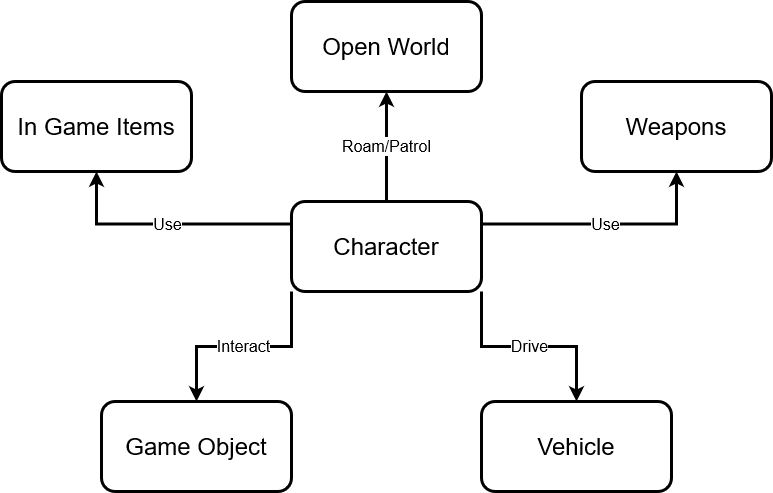

The diagram above was exported from draw.io. Its source (the exported page's mxGraphModel, read from the mxfile embedded in the PNG):
<mxGraphModel dx="1245" dy="443" grid="1" gridSize="10" guides="1" tooltips="1" connect="1" arrows="1" fold="1" page="1" pageScale="1" pageWidth="850" pageHeight="1100" math="0" shadow="0">
  <root>
    <mxCell id="0" />
    <mxCell id="1" parent="0" />
    <mxCell id="FLnLAmMG_InDP3P4FJMe-1" value="Roam/Patrol" style="edgeStyle=orthogonalEdgeStyle;rounded=0;orthogonalLoop=1;jettySize=auto;html=1;entryX=0.5;entryY=1;entryDx=0;entryDy=0;fontSize=16;strokeWidth=3;" parent="1" source="1J10HzMSyGZru3gA6xuf-2" target="1J10HzMSyGZru3gA6xuf-3" edge="1">
      <mxGeometry relative="1" as="geometry" />
    </mxCell>
    <mxCell id="FLnLAmMG_InDP3P4FJMe-3" value="Use" style="edgeStyle=orthogonalEdgeStyle;rounded=0;orthogonalLoop=1;jettySize=auto;html=1;exitX=1;exitY=0.25;exitDx=0;exitDy=0;entryX=0.5;entryY=1;entryDx=0;entryDy=0;fontSize=16;strokeWidth=3;" parent="1" source="1J10HzMSyGZru3gA6xuf-2" target="1J10HzMSyGZru3gA6xuf-5" edge="1">
      <mxGeometry relative="1" as="geometry" />
    </mxCell>
    <mxCell id="FLnLAmMG_InDP3P4FJMe-6" value="Interact" style="edgeStyle=orthogonalEdgeStyle;rounded=0;orthogonalLoop=1;jettySize=auto;html=1;exitX=0;exitY=1;exitDx=0;exitDy=0;fontSize=16;strokeWidth=3;" parent="1" source="1J10HzMSyGZru3gA6xuf-2" target="1J10HzMSyGZru3gA6xuf-15" edge="1">
      <mxGeometry relative="1" as="geometry" />
    </mxCell>
    <mxCell id="FLnLAmMG_InDP3P4FJMe-7" value="Drive" style="edgeStyle=orthogonalEdgeStyle;rounded=0;orthogonalLoop=1;jettySize=auto;html=1;exitX=1;exitY=1;exitDx=0;exitDy=0;entryX=0.5;entryY=0;entryDx=0;entryDy=0;fontSize=16;strokeWidth=3;" parent="1" source="1J10HzMSyGZru3gA6xuf-2" target="1J10HzMSyGZru3gA6xuf-4" edge="1">
      <mxGeometry relative="1" as="geometry" />
    </mxCell>
    <mxCell id="FLnLAmMG_InDP3P4FJMe-8" value="Use" style="edgeStyle=orthogonalEdgeStyle;rounded=0;orthogonalLoop=1;jettySize=auto;html=1;exitX=0;exitY=0.25;exitDx=0;exitDy=0;entryX=0.5;entryY=1;entryDx=0;entryDy=0;fontSize=16;strokeWidth=3;" parent="1" source="1J10HzMSyGZru3gA6xuf-2" target="1J10HzMSyGZru3gA6xuf-6" edge="1">
      <mxGeometry relative="1" as="geometry" />
    </mxCell>
    <mxCell id="1J10HzMSyGZru3gA6xuf-2" value="&lt;font style=&quot;font-size: 24px&quot;&gt;Character&lt;/font&gt;" style="rounded=1;whiteSpace=wrap;html=1;strokeWidth=3;" parent="1" vertex="1">
      <mxGeometry x="210" y="210" width="190" height="90" as="geometry" />
    </mxCell>
    <mxCell id="1J10HzMSyGZru3gA6xuf-3" value="&lt;font style=&quot;font-size: 24px&quot;&gt;Open World&lt;br&gt;&lt;/font&gt;" style="rounded=1;whiteSpace=wrap;html=1;strokeWidth=3;" parent="1" vertex="1">
      <mxGeometry x="210" y="10" width="190" height="90" as="geometry" />
    </mxCell>
    <mxCell id="1J10HzMSyGZru3gA6xuf-4" value="&lt;font style=&quot;font-size: 24px&quot;&gt;Vehicle&lt;br&gt;&lt;/font&gt;" style="rounded=1;whiteSpace=wrap;html=1;strokeWidth=3;" parent="1" vertex="1">
      <mxGeometry x="400" y="410" width="190" height="90" as="geometry" />
    </mxCell>
    <mxCell id="1J10HzMSyGZru3gA6xuf-5" value="&lt;font style=&quot;font-size: 24px&quot;&gt;Weapons&lt;br&gt;&lt;/font&gt;" style="rounded=1;whiteSpace=wrap;html=1;strokeWidth=3;" parent="1" vertex="1">
      <mxGeometry x="500" y="90" width="190" height="90" as="geometry" />
    </mxCell>
    <mxCell id="1J10HzMSyGZru3gA6xuf-6" value="&lt;font style=&quot;font-size: 24px&quot;&gt;In Game Items&lt;br&gt;&lt;/font&gt;" style="rounded=1;whiteSpace=wrap;html=1;strokeWidth=3;" parent="1" vertex="1">
      <mxGeometry x="-80" y="90" width="190" height="90" as="geometry" />
    </mxCell>
    <mxCell id="1J10HzMSyGZru3gA6xuf-15" value="&lt;font style=&quot;font-size: 24px&quot;&gt;Game Object&lt;/font&gt;" style="rounded=1;whiteSpace=wrap;html=1;strokeWidth=3;" parent="1" vertex="1">
      <mxGeometry x="20" y="410" width="190" height="90" as="geometry" />
    </mxCell>
  </root>
</mxGraphModel>